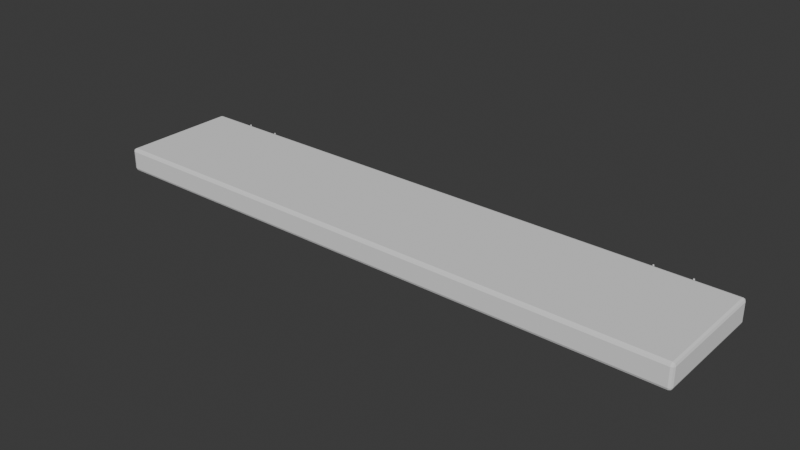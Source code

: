 # Source: shelf.blend  (saved by Blender 4.4.32; exported with 4.5.12 LTS)
import bpy
from mathutils import Matrix  # noqa: F401  (used for matrix-valued properties, if any)

bpy.ops.wm.read_factory_settings(use_empty=True)
scene = bpy.context.scene
scene.name = 'Scene'

# ---- collections
col_collection = bpy.data.collections.new('Collection'); scene.collection.children.link(col_collection)

# ---- world
world_world = bpy.data.worlds.new('World'); scene.world = world_world
world_world.use_nodes = True; world_world.node_tree.nodes.clear()
_N = world_world.node_tree.nodes; _L = world_world.node_tree.links
n0 = _N.new('ShaderNodeOutputWorld'); n0.name = 'World Output'; n0.location = (300, 300)
n1 = _N.new('ShaderNodeBackground'); n1.name = 'Background'; n1.location = (10, 300)
n1.inputs[0].default_value = (0.05088, 0.05088, 0.05088, 1.0)
_L.new(n1.outputs[0], n0.inputs[0])
n0.is_active_output = True
world_world.color = (0.05088, 0.05088, 0.05088)
world_world.use_sun_shadow = False
world_world.sun_shadow_jitter_overblur = 0.0

# ---- meshes
me_bord = bpy.data.meshes.new('bord')
me_bord.from_pydata([(-0.5, -0.2, -2.98e-08), (-0.5, -0.2, 0.04), (-0.5, 2.98e-08, -2.98e-08), (-0.5, 2.98e-08, 0.04), (0.5, -0.2, -2.98e-08), (0.5, -0.2, 0.04), (0.5, 2.98e-08, -2.98e-08), (0.5, 2.98e-08, 0.04)], [], [(0, 1, 3, 2), (2, 3, 7, 6), (6, 7, 5, 4), (4, 5, 1, 0), (2, 6, 4, 0), (7, 3, 1, 5)])
_uv = me_bord.uv_layers.new(name='UVMap')
_uv.uv.foreach_set('vector', [0.375, 0.0, 0.625, 0.0, 0.625, 0.25, 0.375, 0.25, 0.375, 0.25, 0.625, 0.25, 0.625, 0.5, 0.375, 0.5, 0.375, 0.5, 0.625, 0.5, 0.625, 0.75, 0.375, 0.75, 0.375, 0.75, 0.625, 0.75, 0.625, 1.0, 0.375, 1.0, 0.125, 0.5, 0.375, 0.5, 0.375, 0.75, 0.125, 0.75, 0.625, 0.5, 0.875, 0.5, 0.875, 0.75, 0.625, 0.75])
me_bord.update()
me_hanger = bpy.data.meshes.new('hanger')
me_hanger.from_pydata([(0.41, -0.01, 0.01), (0.44, -0.01, 0.01), (0.395, -0.01, 0.025), (0.395, -0.1, 0.025), (0.396, -0.01, 0.0249), (0.396, -0.1, 0.0249), (0.3969, -0.01, 0.02462), (0.3969, -0.1, 0.02462), (0.3978, -0.01, 0.02416), (0.3978, -0.1, 0.02416), (0.3985, -0.01, 0.02354), (0.3985, -0.1, 0.02354), (0.3992, -0.01, 0.02278), (0.3992, -0.1, 0.02278), (0.3996, -0.01, 0.02191), (0.3996, -0.1, 0.02191), (0.3999, -0.01, 0.02098), (0.3999, -0.1, 0.02098), (0.4, -0.01, 0.02), (0.4, -0.1, 0.02), (0.3999, -0.01, 0.01902), (0.3999, -0.1, 0.01902), (0.3996, -0.01, 0.01809), (0.3996, -0.1, 0.01809), (0.3992, -0.01, 0.01722), (0.3992, -0.1, 0.01722), (0.3985, -0.01, 0.01646), (0.3985, -0.1, 0.01646), (0.3978, -0.01, 0.01584), (0.3978, -0.1, 0.01584), (0.3969, -0.01, 0.01538), (0.3969, -0.1, 0.01538), (0.396, -0.01, 0.0151), (0.396, -0.1, 0.0151), (0.395, -0.01, 0.015), (0.395, -0.1, 0.015), (0.394, -0.01, 0.0151), (0.394, -0.1, 0.0151), (0.3931, -0.01, 0.01538), (0.3931, -0.1, 0.01538), (0.3922, -0.01, 0.01584), (0.3922, -0.1, 0.01584), (0.3915, -0.01, 0.01646), (0.3915, -0.1, 0.01646), (0.3908, -0.01, 0.01722), (0.3908, -0.1, 0.01722), (0.3904, -0.01, 0.01809), (0.3904, -0.1, 0.01809), (0.3901, -0.01, 0.01902), (0.3901, -0.1, 0.01902), (0.39, -0.01, 0.02), (0.39, -0.1, 0.02), (0.3901, -0.01, 0.02098), (0.3901, -0.1, 0.02098), (0.3904, -0.01, 0.02191), (0.3904, -0.1, 0.02191), (0.3908, -0.01, 0.02278), (0.3908, -0.1, 0.02278), (0.3915, -0.01, 0.02354), (0.3915, -0.1, 0.02354), (0.3922, -0.01, 0.02416), (0.3922, -0.1, 0.02416), (0.3931, -0.01, 0.02462), (0.3931, -0.1, 0.02462), (0.394, -0.01, 0.0249), (0.394, -0.1, 0.0249), (0.41, -0.01, 0.03), (0.38, -0.01, 0.01), (0.35, -0.01, 0.01), (0.35, -0.01, 0.03), (0.38, -0.01, 0.03), (0.3592, -0.01, 0.01607), (0.3561, -0.01, 0.01924), (0.357, -0.01, 0.017), (0.3561, -0.01, 0.02076), (0.3592, -0.01, 0.02393), (0.357, -0.01, 0.023), (0.3739, -0.01, 0.01924), (0.3708, -0.01, 0.01607), (0.373, -0.01, 0.017), (0.3708, -0.01, 0.02393), (0.3739, -0.01, 0.02076), (0.373, -0.01, 0.023), (0.44, -0.01, 0.03), (0.4192, -0.01, 0.01607), (0.4161, -0.01, 0.01924), (0.417, -0.01, 0.017), (0.4161, -0.01, 0.02076), (0.4192, -0.01, 0.02393), (0.417, -0.01, 0.023), (0.4339, -0.01, 0.01924), (0.4308, -0.01, 0.01607), (0.433, -0.01, 0.017), (0.4308, -0.01, 0.02393), (0.4339, -0.01, 0.02076), (0.433, -0.01, 0.023), (0.41, 9.313e-10, 0.01), (0.44, 9.313e-10, 0.01), (0.41, 9.313e-10, 0.03), (0.38, 9.313e-10, 0.01), (0.35, 9.313e-10, 0.01), (0.35, 9.313e-10, 0.03), (0.38, 9.313e-10, 0.03), (0.3592, 9.313e-10, 0.01607), (0.3561, 9.313e-10, 0.01924), (0.357, 9.313e-10, 0.017), (0.3561, 9.313e-10, 0.02076), (0.3592, 9.313e-10, 0.02393), (0.357, 9.313e-10, 0.023), (0.3739, 9.313e-10, 0.01924), (0.3708, 9.313e-10, 0.01607), (0.373, 9.313e-10, 0.017), (0.3708, 9.313e-10, 0.02393), (0.3739, 9.313e-10, 0.02076), (0.373, 9.313e-10, 0.023), (0.44, 9.313e-10, 0.03), (0.4192, 9.313e-10, 0.01607), (0.4161, 9.313e-10, 0.01924), (0.417, 9.313e-10, 0.017), (0.4161, 9.313e-10, 0.02076), (0.4192, 9.313e-10, 0.02393), (0.417, 9.313e-10, 0.023), (0.4339, 9.313e-10, 0.01924), (0.4308, 9.313e-10, 0.01607), (0.433, 9.313e-10, 0.017), (0.4308, 9.313e-10, 0.02393), (0.4339, 9.313e-10, 0.02076), (0.433, 9.313e-10, 0.023)], [], [(2, 3, 5, 4), (4, 5, 7, 6), (6, 7, 9, 8), (8, 9, 11, 10), (10, 11, 13, 12), (12, 13, 15, 14), (14, 15, 17, 16), (16, 17, 19, 18), (18, 19, 21, 20), (20, 21, 23, 22), (22, 23, 25, 24), (24, 25, 27, 26), (26, 27, 29, 28), (28, 29, 31, 30), (30, 31, 33, 32), (32, 33, 35, 34), (34, 35, 37, 36), (36, 37, 39, 38), (38, 39, 41, 40), (40, 41, 43, 42), (42, 43, 45, 44), (44, 45, 47, 46), (46, 47, 49, 48), (48, 49, 51, 50), (50, 51, 53, 52), (52, 53, 55, 54), (54, 55, 57, 56), (56, 57, 59, 58), (58, 59, 61, 60), (60, 61, 63, 62), (5, 3, 65, 63, 61, 59, 57, 55, 53, 51, 49, 47, 45, 43, 41, 39, 37, 35, 33, 31, 29, 27, 25, 23, 21, 19, 17, 15, 13, 11, 9, 7), (62, 63, 65, 64), (64, 65, 3, 2), (2, 4, 6, 8, 10, 12, 14, 16, 18, 20, 22, 24, 26, 28, 30, 32, 34, 36, 38, 40, 42, 44, 46, 48, 50, 52, 54, 56, 58, 60, 62, 64), (85, 0, 86), (66, 70, 67, 0), (72, 68, 73), (77, 79, 67), (71, 73, 68), (82, 70, 80), (75, 69, 76), (74, 76, 69), (82, 81, 70), (78, 67, 79), (68, 67, 78, 71), (69, 75, 80, 70), (68, 72, 74, 69), (70, 81, 77, 67), (90, 92, 1), (84, 86, 0), (95, 83, 93), (88, 66, 89), (87, 89, 66), (95, 94, 83), (91, 1, 92), (0, 1, 91, 84), (66, 88, 93, 83), (0, 85, 87, 66), (83, 94, 90, 1), (117, 118, 96), (98, 96, 99, 102), (104, 105, 100), (109, 99, 111), (103, 100, 105), (114, 112, 102), (107, 108, 101), (106, 101, 108), (114, 102, 113), (110, 111, 99), (100, 103, 110, 99), (101, 102, 112, 107), (100, 101, 106, 104), (102, 99, 109, 113), (122, 97, 124), (116, 96, 118), (127, 125, 115), (120, 121, 98), (119, 98, 121), (127, 115, 126), (123, 124, 97), (96, 116, 123, 97), (98, 115, 125, 120), (96, 98, 119, 117), (115, 97, 122, 126), (95, 127, 126, 94), (70, 102, 101, 69), (1, 97, 115, 83), (80, 112, 114, 82), (66, 98, 102, 70), (84, 116, 118, 86), (86, 118, 117, 85), (71, 103, 105, 73), (87, 119, 121, 89), (82, 114, 113, 81), (91, 123, 116, 84), (73, 105, 104, 72), (89, 121, 120, 88), (94, 126, 122, 90), (74, 106, 108, 76), (88, 120, 125, 93), (76, 108, 107, 75), (90, 122, 124, 92), (85, 117, 119, 87), (92, 124, 123, 91), (68, 100, 99, 67), (78, 110, 103, 71), (83, 115, 98, 66), (77, 109, 111, 79), (0, 96, 97, 1), (81, 113, 109, 77), (93, 125, 127, 95), (69, 101, 100, 68), (75, 107, 112, 80), (67, 99, 96, 0), (79, 111, 110, 78), (72, 104, 106, 74)])
_uv = me_hanger.uv_layers.new(name='UVMap')
_uv.uv.foreach_set('vector', [1.0, 0.5, 1.0, 1.0, 0.9688, 1.0, 0.9688, 0.5, 0.9688, 0.5, 0.9688, 1.0, 0.9375, 1.0, 0.9375, 0.5, 0.9375, 0.5, 0.9375, 1.0, 0.9062, 1.0, 0.9062, 0.5, 0.9062, 0.5, 0.9062, 1.0, 0.875, 1.0, 0.875, 0.5, 0.875, 0.5, 0.875, 1.0, 0.8438, 1.0, 0.8438, 0.5, 0.8438, 0.5, 0.8438, 1.0, 0.8125, 1.0, 0.8125, 0.5, 0.8125, 0.5, 0.8125, 1.0, 0.7812, 1.0, 0.7812, 0.5, 0.7812, 0.5, 0.7812, 1.0, 0.75, 1.0, 0.75, 0.5, 0.75, 0.5, 0.75, 1.0, 0.7188, 1.0, 0.7188, 0.5, 0.7188, 0.5, 0.7188, 1.0, 0.6875, 1.0, 0.6875, 0.5, 0.6875, 0.5, 0.6875, 1.0, 0.6562, 1.0, 0.6562, 0.5, 0.6562, 0.5, 0.6562, 1.0, 0.625, 1.0, 0.625, 0.5, 0.625, 0.5, 0.625, 1.0, 0.5938, 1.0, 0.5938, 0.5, 0.5938, 0.5, 0.5938, 1.0, 0.5625, 1.0, 0.5625, 0.5, 0.5625, 0.5, 0.5625, 1.0, 0.5312, 1.0, 0.5312, 0.5, 0.5312, 0.5, 0.5312, 1.0, 0.5, 1.0, 0.5, 0.5, 0.5, 0.5, 0.5, 1.0, 0.4688, 1.0, 0.4688, 0.5, 0.4688, 0.5, 0.4688, 1.0, 0.4375, 1.0, 0.4375, 0.5, 0.4375, 0.5, 0.4375, 1.0, 0.4062, 1.0, 0.4062, 0.5, 0.4062, 0.5, 0.4062, 1.0, 0.375, 1.0, 0.375, 0.5, 0.375, 0.5, 0.375, 1.0, 0.3438, 1.0, 0.3438, 0.5, 0.3438, 0.5, 0.3438, 1.0, 0.3125, 1.0, 0.3125, 0.5, 0.3125, 0.5, 0.3125, 1.0, 0.2812, 1.0, 0.2812, 0.5, 0.2812, 0.5, 0.2812, 1.0, 0.25, 1.0, 0.25, 0.5, 0.25, 0.5, 0.25, 1.0, 0.2188, 1.0, 0.2188, 0.5, 0.2188, 0.5, 0.2188, 1.0, 0.1875, 1.0, 0.1875, 0.5, 0.1875, 0.5, 0.1875, 1.0, 0.1562, 1.0, 0.1562, 0.5, 0.1562, 0.5, 0.1562, 1.0, 0.125, 1.0, 0.125, 0.5, 0.125, 0.5, 0.125, 1.0, 0.09375, 1.0, 0.09375, 0.5, 0.09375, 0.5, 0.09375, 1.0, 0.0625, 1.0, 0.0625, 0.5, 0.2968, 0.4854, 0.25, 0.49, 0.2032, 0.4854, 0.1582, 0.4717, 0.1167, 0.4496, 0.08029, 0.4197, 0.05045, 0.3833, 0.02827, 0.3418, 0.01461, 0.2968, 0.01, 0.25, 0.01461, 0.2032, 0.02827, 0.1582, 0.05045, 0.1167, 0.08029, 0.08029, 0.1167, 0.05045, 0.1582, 0.02827, 0.2032, 0.01461, 0.25, 0.01, 0.2968, 0.01461, 0.3418, 0.02827, 0.3833, 0.05045, 0.4197, 0.08029, 0.4496, 0.1167, 0.4717, 0.1582, 0.4854, 0.2032, 0.49, 0.25, 0.4854, 0.2968, 0.4717, 0.3418, 0.4496, 0.3833, 0.4197, 0.4197, 0.3833, 0.4496, 0.3418, 0.4717, 0.0625, 0.5, 0.0625, 1.0, 0.03125, 1.0, 0.03125, 0.5, 0.03125, 0.5, 0.03125, 1.0, 0.0, 1.0, 0.0, 0.5, 0.75, 0.49, 0.7968, 0.4854, 0.8418, 0.4717, 0.8833, 0.4496, 0.9197, 0.4197, 0.9496, 0.3833, 0.9717, 0.3418, 0.9854, 0.2968, 0.99, 0.25, 0.9854, 0.2032, 0.9717, 0.1582, 0.9496, 0.1167, 0.9197, 0.08029, 0.8833, 0.05045, 0.8418, 0.02827, 0.7968, 0.01461, 0.75, 0.01, 0.7032, 0.01461, 0.6582, 0.02827, 0.6167, 0.05045, 0.5803, 0.08029, 0.5504, 0.1167, 0.5283, 0.1582, 0.5146, 0.2032, 0.51, 0.25, 0.5146, 0.2968, 0.5283, 0.3418, 0.5504, 0.3833, 0.5803, 0.4197, 0.6167, 0.4496, 0.6582, 0.4717, 0.7032, 0.4854, 0.6081, 0.8846, 0.0, 0.0, 0.6056, 0.9125, 0.4583, 0.75, 0.5417, 0.75, 0.5417, 1.0, 0.4583, 1.0, 0.6081, 0.8846, 0.0, 0.0, 0.6056, 0.9125, 0.5585, 0.8846, 0.5611, 0.9125, 0.5417, 1.0, 0.5993, 0.9241, 0.6056, 0.9125, 0.0, 0.0, 0.5611, 0.8375, 0.0, 0.0, 0.5673, 0.8259, 0.5993, 0.8259, 0.0, 0.0, 0.6056, 0.8375, 0.6081, 0.8654, 0.6056, 0.8375, 0.0, 0.0, 0.5611, 0.8375, 0.5585, 0.8654, 0.5417, 0.75, 0.5673, 0.9241, 0.0, 0.0, 0.5611, 0.9125, 0.0, 0.0, 0.0, 0.0, 0.5673, 0.9241, 0.5993, 0.9241, 0.0, 0.0, 0.5993, 0.8259, 0.5673, 0.8259, 0.0, 0.0, 0.0, 0.0, 0.6081, 0.8846, 0.6081, 0.8654, 0.0, 0.0, 0.5417, 0.75, 0.5585, 0.8654, 0.5585, 0.8846, 0.5417, 1.0, 0.5585, 0.8846, 0.5611, 0.9125, 0.5417, 1.0, 0.5993, 0.9241, 0.6056, 0.9125, 0.0, 0.0, 0.5611, 0.8375, 0.0, 0.0, 0.5673, 0.8259, 0.5993, 0.8259, 0.0, 0.0, 0.6056, 0.8375, 0.6081, 0.8654, 0.6056, 0.8375, 0.0, 0.0, 0.5611, 0.8375, 0.5585, 0.8654, 0.5417, 0.75, 0.5673, 0.9241, 0.0, 0.0, 0.5611, 0.9125, 0.0, 0.0, 0.0, 0.0, 0.5673, 0.9241, 0.5993, 0.9241, 0.0, 0.0, 0.5993, 0.8259, 0.5673, 0.8259, 0.0, 0.0, 0.0, 0.0, 0.6081, 0.8846, 0.6081, 0.8654, 0.0, 0.0, 0.5417, 0.75, 0.5585, 0.8654, 0.5585, 0.8846, 0.5417, 1.0, 0.6081, 0.8846, 0.6056, 0.9125, 0.0, 0.0, 0.4583, 0.75, 0.4583, 1.0, 0.5417, 1.0, 0.5417, 0.75, 0.6081, 0.8846, 0.6056, 0.9125, 0.0, 0.0, 0.5585, 0.8846, 0.5417, 1.0, 0.5611, 0.9125, 0.5993, 0.9241, 0.0, 0.0, 0.6056, 0.9125, 0.5611, 0.8375, 0.5673, 0.8259, 0.0, 0.0, 0.5993, 0.8259, 0.6056, 0.8375, 0.0, 0.0, 0.6081, 0.8654, 0.0, 0.0, 0.6056, 0.8375, 0.5611, 0.8375, 0.5417, 0.75, 0.5585, 0.8654, 0.5673, 0.9241, 0.5611, 0.9125, 0.0, 0.0, 0.0, 0.0, 0.5993, 0.9241, 0.5673, 0.9241, 0.0, 0.0, 0.0, 0.0, 0.0, 0.0, 0.5673, 0.8259, 0.5993, 0.8259, 0.0, 0.0, 0.0, 0.0, 0.6081, 0.8654, 0.6081, 0.8846, 0.5417, 0.75, 0.5417, 1.0, 0.5585, 0.8846, 0.5585, 0.8654, 0.5585, 0.8846, 0.5417, 1.0, 0.5611, 0.9125, 0.5993, 0.9241, 0.0, 0.0, 0.6056, 0.9125, 0.5611, 0.8375, 0.5673, 0.8259, 0.0, 0.0, 0.5993, 0.8259, 0.6056, 0.8375, 0.0, 0.0, 0.6081, 0.8654, 0.0, 0.0, 0.6056, 0.8375, 0.5611, 0.8375, 0.5417, 0.75, 0.5585, 0.8654, 0.5673, 0.9241, 0.5611, 0.9125, 0.0, 0.0, 0.0, 0.0, 0.5993, 0.9241, 0.5673, 0.9241, 0.0, 0.0, 0.0, 0.0, 0.0, 0.0, 0.5673, 0.8259, 0.5993, 0.8259, 0.0, 0.0, 0.0, 0.0, 0.6081, 0.8654, 0.6081, 0.8846, 0.5417, 0.75, 0.5417, 1.0, 0.5585, 0.8846, 0.5585, 0.8654, 0.5611, 0.8375, 0.5611, 0.8375, 0.5585, 0.8654, 0.5585, 0.8654, 0.0, 0.0, 0.0, 0.0, 0.0, 0.0, 0.0, 0.0, 0.5417, 1.0, 0.5417, 1.0, 0.5417, 0.75, 0.5417, 0.75, 0.5673, 0.8259, 0.5673, 0.8259, 0.5611, 0.8375, 0.5611, 0.8375, 0.4583, 0.75, 0.4583, 0.75, 0.5417, 0.75, 0.5417, 0.75, 0.5993, 0.9241, 0.5993, 0.9241, 0.6056, 0.9125, 0.6056, 0.9125, 0.6056, 0.9125, 0.6056, 0.9125, 0.6081, 0.8846, 0.6081, 0.8846, 0.5993, 0.9241, 0.5993, 0.9241, 0.6056, 0.9125, 0.6056, 0.9125, 0.6081, 0.8654, 0.6081, 0.8654, 0.6056, 0.8375, 0.6056, 0.8375, 0.5611, 0.8375, 0.5611, 0.8375, 0.5585, 0.8654, 0.5585, 0.8654, 0.5673, 0.9241, 0.5673, 0.9241, 0.5993, 0.9241, 0.5993, 0.9241, 0.6056, 0.9125, 0.6056, 0.9125, 0.6081, 0.8846, 0.6081, 0.8846, 0.6056, 0.8375, 0.6056, 0.8375, 0.5993, 0.8259, 0.5993, 0.8259, 0.5585, 0.8654, 0.5585, 0.8654, 0.5585, 0.8846, 0.5585, 0.8846, 0.6081, 0.8654, 0.6081, 0.8654, 0.6056, 0.8375, 0.6056, 0.8375, 0.5993, 0.8259, 0.5993, 0.8259, 0.5673, 0.8259, 0.5673, 0.8259, 0.6056, 0.8375, 0.6056, 0.8375, 0.5993, 0.8259, 0.5993, 0.8259, 0.5585, 0.8846, 0.5585, 0.8846, 0.5611, 0.9125, 0.5611, 0.9125, 0.6081, 0.8846, 0.6081, 0.8846, 0.6081, 0.8654, 0.6081, 0.8654, 0.5611, 0.9125, 0.5611, 0.9125, 0.5673, 0.9241, 0.5673, 0.9241, 0.0, 0.0, 0.0, 0.0, 0.0, 0.0, 0.0, 0.0, 0.5673, 0.9241, 0.5673, 0.9241, 0.5993, 0.9241, 0.5993, 0.9241, 0.0, 0.0, 0.0, 0.0, 0.0, 0.0, 0.0, 0.0, 0.5585, 0.8846, 0.5585, 0.8846, 0.5611, 0.9125, 0.5611, 0.9125, 0.0, 0.0, 0.0, 0.0, 0.0, 0.0, 0.0, 0.0, 0.5585, 0.8654, 0.5585, 0.8654, 0.5585, 0.8846, 0.5585, 0.8846, 0.5673, 0.8259, 0.5673, 0.8259, 0.5611, 0.8375, 0.5611, 0.8375, 0.0, 0.0, 0.0, 0.0, 0.0, 0.0, 0.0, 0.0, 0.5993, 0.8259, 0.5993, 0.8259, 0.5673, 0.8259, 0.5673, 0.8259, 0.5417, 1.0, 0.5417, 1.0, 0.4583, 1.0, 0.4583, 1.0, 0.5611, 0.9125, 0.5611, 0.9125, 0.5673, 0.9241, 0.5673, 0.9241, 0.6081, 0.8846, 0.6081, 0.8846, 0.6081, 0.8654, 0.6081, 0.8654])
me_hanger.update()
me_circle = bpy.data.meshes.new('Circle')
me_circle.from_pydata([(1.49e-08, 0.005, 1.665e-16), (-0.0005141, 0.004974, 1.665e-16), (-0.001023, 0.004894, 1.665e-16), (-0.001521, 0.004763, 1.665e-16), (-0.002002, 0.004582, 1.665e-16), (-0.002463, 0.004351, 1.665e-16), (-0.002897, 0.004075, 1.665e-16), (-0.003301, 0.003756, 1.665e-16), (-0.003669, 0.003396, 1.665e-16), (-0.003999, 0.003001, 1.665e-16), (-0.004287, 0.002574, 1.665e-16), (-0.004528, 0.00212, 1.665e-16), (-0.004722, 0.001643, 1.665e-16), (-0.004866, 0.001148, 1.665e-16), (-0.004959, 0.000642, 1.665e-16), (-0.004998, 0.0001287, 1.665e-16), (-0.004985, -0.0003859, 1.665e-16), (-0.004919, -0.0008964, 1.665e-16), (-0.004801, -0.001397, 1.665e-16), (-0.004632, -0.001884, 1.665e-16), (-0.004413, -0.00235, 1.665e-16), (-0.004148, -0.002791, 1.665e-16), (-0.003839, -0.003203, 1.665e-16), (-0.00349, -0.003581, 1.665e-16), (-0.003103, -0.003921, 1.665e-16), (-0.002683, -0.004219, 1.665e-16), (-0.002235, -0.004472, 1.665e-16), (-0.001764, -0.004679, 1.665e-16), (-0.001273, -0.004835, 1.665e-16), (-0.0007694, -0.00494, 1.665e-16), (-0.0002574, -0.004993, 1.665e-16), (0.0002574, -0.004993, 1.665e-16), (0.0007695, -0.00494, 1.665e-16), (0.001273, -0.004835, 1.665e-16), (0.001764, -0.004679, 1.665e-16), (0.002235, -0.004472, 1.665e-16), (0.002683, -0.004219, 1.665e-16), (0.003103, -0.003921, 1.665e-16), (0.00349, -0.003581, 1.665e-16), (0.003839, -0.003203, 1.665e-16), (0.004148, -0.002791, 1.665e-16), (0.004413, -0.00235, 1.665e-16), (0.004632, -0.001884, 1.665e-16), (0.004801, -0.001397, 1.665e-16), (0.004919, -0.0008964, 1.665e-16), (0.004985, -0.0003859, 1.665e-16), (0.004998, 0.0001287, 1.665e-16), (0.004959, 0.000642, 1.665e-16), (0.004866, 0.001148, 1.665e-16), (0.004722, 0.001643, 1.665e-16), (0.004529, 0.00212, 1.665e-16), (0.004287, 0.002574, 1.665e-16), (0.003999, 0.003001, 1.665e-16), (0.003669, 0.003396, 1.665e-16), (0.003301, 0.003756, 1.665e-16), (0.002897, 0.004075, 1.665e-16), (0.002463, 0.004351, 1.665e-16), (0.002002, 0.004582, 1.665e-16), (0.001521, 0.004763, 1.665e-16), (0.001023, 0.004894, 1.665e-16), (0.0005141, 0.004974, 1.665e-16), (2.086e-08, 0.007, 1.443e-16), (-0.0007197, 0.006963, 1.443e-16), (-0.001432, 0.006852, 1.443e-16), (-0.002129, 0.006668, 1.443e-16), (-0.002803, 0.006414, 1.443e-16), (-0.003448, 0.006092, 1.443e-16), (-0.004056, 0.005705, 1.443e-16), (-0.004621, 0.005258, 1.443e-16), (-0.005137, 0.004755, 1.443e-16), (-0.005599, 0.004202, 1.443e-16), (-0.006001, 0.003604, 1.443e-16), (-0.00634, 0.002967, 1.443e-16), (-0.006611, 0.0023, 1.443e-16), (-0.006813, 0.001608, 1.443e-16), (-0.006942, 0.0008988, 1.443e-16), (-0.006998, 0.0001802, 1.443e-16), (-0.006979, -0.0005402, 1.443e-16), (-0.006887, -0.001255, 1.443e-16), (-0.006721, -0.001956, 1.443e-16), (-0.006484, -0.002637, 1.443e-16), (-0.006179, -0.00329, 1.443e-16), (-0.005808, -0.003908, 1.443e-16), (-0.005375, -0.004484, 1.443e-16), (-0.004886, -0.005013, 1.443e-16), (-0.004344, -0.005489, 1.443e-16), (-0.003757, -0.005906, 1.443e-16), (-0.00313, -0.006261, 1.443e-16), (-0.002469, -0.00655, 1.443e-16), (-0.001783, -0.006769, 1.443e-16), (-0.001077, -0.006917, 1.443e-16), (-0.0003603, -0.006991, 1.443e-16), (0.0003604, -0.006991, 1.443e-16), (0.001077, -0.006917, 1.443e-16), (0.001783, -0.006769, 1.443e-16), (0.002469, -0.00655, 1.443e-16), (0.00313, -0.006261, 1.443e-16), (0.003757, -0.005906, 1.443e-16), (0.004344, -0.005489, 1.443e-16), (0.004886, -0.005013, 1.443e-16), (0.005375, -0.004484, 1.443e-16), (0.005808, -0.003908, 1.443e-16), (0.006179, -0.00329, 1.443e-16), (0.006484, -0.002637, 1.443e-16), (0.006721, -0.001956, 1.443e-16), (0.006887, -0.001255, 1.443e-16), (0.006979, -0.0005402, 1.443e-16), (0.006998, 0.0001802, 1.443e-16), (0.006942, 0.0008988, 1.443e-16), (0.006813, 0.001608, 1.443e-16), (0.006611, 0.0023, 1.443e-16), (0.00634, 0.002967, 1.443e-16), (0.006001, 0.003604, 1.443e-16), (0.005599, 0.004202, 1.443e-16), (0.005137, 0.004755, 1.443e-16), (0.004621, 0.005258, 1.443e-16), (0.004056, 0.005705, 1.443e-16), (0.003448, 0.006092, 1.443e-16), (0.002803, 0.006414, 1.443e-16), (0.002129, 0.006668, 1.443e-16), (0.001432, 0.006852, 1.443e-16), (0.0007198, 0.006963, 1.443e-16), (-0.0009999, -0.003, -0.000502), (0.003, -0.001, -0.000502), (-0.0009999, 0.003, -0.000502), (0.001, 0.003, -0.000502), (-0.0009999, 0.02, -0.000502), (0.001, 0.02, -0.000502), (-0.0009999, -0.02, -0.000502), (0.001, -0.02, -0.000502), (0.02, -0.001, -0.000502), (0.02, 0.001, -0.000502), (-0.02, -0.001, -0.000502), (-0.02, 0.001, -0.000502), (0.003, 0.001, -0.000502), (-0.003, 0.001, -0.000502), (0.001, -0.003, -0.000502), (-0.003, -0.001, -0.000502), (1.49e-08, 0.005, 0.001), (-0.0005141, 0.004974, 0.001), (-0.001023, 0.004894, 0.001), (-0.001521, 0.004763, 0.001), (-0.002002, 0.004582, 0.001), (-0.002463, 0.004351, 0.001), (-0.002897, 0.004075, 0.001), (-0.003301, 0.003756, 0.001), (-0.003669, 0.003396, 0.001), (-0.003999, 0.003001, 0.001), (-0.004287, 0.002574, 0.001), (-0.004528, 0.00212, 0.001), (-0.004722, 0.001643, 0.001), (-0.004866, 0.001148, 0.001), (-0.004959, 0.000642, 0.001), (-0.004998, 0.0001287, 0.001), (-0.004985, -0.0003859, 0.001), (-0.004919, -0.0008964, 0.001), (-0.004801, -0.001397, 0.001), (-0.004632, -0.001884, 0.001), (-0.004413, -0.00235, 0.001), (-0.004148, -0.002791, 0.001), (-0.003839, -0.003203, 0.001), (-0.00349, -0.003581, 0.001), (-0.003103, -0.003921, 0.001), (-0.002683, -0.004219, 0.001), (-0.002235, -0.004472, 0.001), (-0.001764, -0.004679, 0.001), (-0.001273, -0.004835, 0.001), (-0.0007694, -0.00494, 0.001), (-0.0002574, -0.004993, 0.001), (0.0002574, -0.004993, 0.001), (0.0007695, -0.00494, 0.001), (0.001273, -0.004835, 0.001), (0.001764, -0.004679, 0.001), (0.002235, -0.004472, 0.001), (0.002683, -0.004219, 0.001), (0.003103, -0.003921, 0.001), (0.00349, -0.003581, 0.001), (0.003839, -0.003203, 0.001), (0.004148, -0.002791, 0.001), (0.004413, -0.00235, 0.001), (0.004632, -0.001884, 0.001), (0.004801, -0.001397, 0.001), (0.004919, -0.0008964, 0.001), (0.004985, -0.0003859, 0.001), (0.004998, 0.0001287, 0.001), (0.004959, 0.000642, 0.001), (0.004866, 0.001148, 0.001), (0.004722, 0.001643, 0.001), (0.004529, 0.00212, 0.001), (0.004287, 0.002574, 0.001), (0.003999, 0.003001, 0.001), (0.003669, 0.003396, 0.001), (0.003301, 0.003756, 0.001), (0.002897, 0.004075, 0.001), (0.002463, 0.004351, 0.001), (0.002002, 0.004582, 0.001), (0.001521, 0.004763, 0.001), (0.001023, 0.004894, 0.001), (0.0005141, 0.004974, 0.001), (2.086e-08, 0.007, 0.001), (-0.0007197, 0.006963, 0.001), (-0.001432, 0.006852, 0.001), (-0.002129, 0.006668, 0.001), (-0.002803, 0.006414, 0.001), (-0.003448, 0.006092, 0.001), (-0.004056, 0.005705, 0.001), (-0.004621, 0.005258, 0.001), (-0.005137, 0.004755, 0.001), (-0.005599, 0.004202, 0.001), (-0.006001, 0.003604, 0.001), (-0.00634, 0.002967, 0.001), (-0.006611, 0.0023, 0.001), (-0.006813, 0.001608, 0.001), (-0.006942, 0.0008988, 0.001), (-0.006998, 0.0001802, 0.001), (-0.006979, -0.0005402, 0.001), (-0.006887, -0.001255, 0.001), (-0.006721, -0.001956, 0.001), (-0.006484, -0.002637, 0.001), (-0.006179, -0.00329, 0.001), (-0.005808, -0.003908, 0.001), (-0.005375, -0.004484, 0.001), (-0.004886, -0.005013, 0.001), (-0.004344, -0.005489, 0.001), (-0.003757, -0.005906, 0.001), (-0.00313, -0.006261, 0.001), (-0.002469, -0.00655, 0.001), (-0.001783, -0.006769, 0.001), (-0.001077, -0.006917, 0.001), (-0.0003603, -0.006991, 0.001), (0.0003604, -0.006991, 0.001), (0.001077, -0.006917, 0.001), (0.001783, -0.006769, 0.001), (0.002469, -0.00655, 0.001), (0.00313, -0.006261, 0.001), (0.003757, -0.005906, 0.001), (0.004344, -0.005489, 0.001), (0.004886, -0.005013, 0.001), (0.005375, -0.004484, 0.001), (0.005808, -0.003908, 0.001), (0.006179, -0.00329, 0.001), (0.006484, -0.002637, 0.001), (0.006721, -0.001956, 0.001), (0.006887, -0.001255, 0.001), (0.006979, -0.0005402, 0.001), (0.006998, 0.0001802, 0.001), (0.006942, 0.0008988, 0.001), (0.006813, 0.001608, 0.001), (0.006611, 0.0023, 0.001), (0.00634, 0.002967, 0.001), (0.006001, 0.003604, 0.001), (0.005599, 0.004202, 0.001), (0.005137, 0.004755, 0.001), (0.004621, 0.005258, 0.001), (0.004056, 0.005705, 0.001), (0.003448, 0.006092, 0.001), (0.002803, 0.006414, 0.001), (0.002129, 0.006668, 0.001), (0.001432, 0.006852, 0.001), (0.0007198, 0.006963, 0.001), (-0.0009999, -0.003, 0.000498), (0.003, -0.001, 0.000498), (-0.0009999, 0.003, 0.000498), (0.001, 0.003, 0.000498), (-0.0009999, 0.02, 0.000498), (0.001, 0.02, 0.000498), (-0.0009999, -0.02, 0.000498), (0.001, -0.02, 0.000498), (0.02, -0.001, 0.000498), (0.02, 0.001, 0.000498), (-0.02, -0.001, 0.000498), (-0.02, 0.001, 0.000498), (0.003, 0.001, 0.000498), (-0.003, 0.001, 0.000498), (0.001, -0.003, 0.000498), (-0.003, -0.001, 0.000498)], [], [(45, 46, 107, 106), (19, 20, 81, 80), (46, 47, 108, 107), (20, 21, 82, 81), (47, 48, 109, 108), (21, 22, 83, 82), (48, 49, 110, 109), (22, 23, 84, 83), (49, 50, 111, 110), (23, 24, 85, 84), (50, 51, 112, 111), (24, 25, 86, 85), (51, 52, 113, 112), (25, 26, 87, 86), (52, 53, 114, 113), (26, 27, 88, 87), (0, 1, 62, 61), (53, 54, 115, 114), (27, 28, 89, 88), (1, 2, 63, 62), (54, 55, 116, 115), (28, 29, 90, 89), (2, 3, 64, 63), (55, 56, 117, 116), (29, 30, 91, 90), (3, 4, 65, 64), (56, 57, 118, 117), (30, 31, 92, 91), (4, 5, 66, 65), (57, 58, 119, 118), (31, 32, 93, 92), (5, 6, 67, 66), (58, 59, 120, 119), (32, 33, 94, 93), (6, 7, 68, 67), (59, 60, 121, 120), (33, 34, 95, 94), (7, 8, 69, 68), (60, 0, 61, 121), (34, 35, 96, 95), (8, 9, 70, 69), (35, 36, 97, 96), (9, 10, 71, 70), (36, 37, 98, 97), (10, 11, 72, 71), (37, 38, 99, 98), (11, 12, 73, 72), (38, 39, 100, 99), (12, 13, 74, 73), (39, 40, 101, 100), (13, 14, 75, 74), (40, 41, 102, 101), (14, 15, 76, 75), (41, 42, 103, 102), (15, 16, 77, 76), (42, 43, 104, 103), (16, 17, 78, 77), (43, 44, 105, 104), (17, 18, 79, 78), (44, 45, 106, 105), (18, 19, 80, 79), (124, 126, 127, 125), (136, 129, 128, 122), (134, 131, 130, 123), (137, 132, 133, 135), (183, 244, 245, 184), (157, 218, 219, 158), (184, 245, 246, 185), (158, 219, 220, 159), (185, 246, 247, 186), (159, 220, 221, 160), (186, 247, 248, 187), (160, 221, 222, 161), (187, 248, 249, 188), (161, 222, 223, 162), (188, 249, 250, 189), (162, 223, 224, 163), (189, 250, 251, 190), (163, 224, 225, 164), (190, 251, 252, 191), (164, 225, 226, 165), (138, 199, 200, 139), (191, 252, 253, 192), (165, 226, 227, 166), (139, 200, 201, 140), (192, 253, 254, 193), (166, 227, 228, 167), (140, 201, 202, 141), (193, 254, 255, 194), (167, 228, 229, 168), (141, 202, 203, 142), (194, 255, 256, 195), (168, 229, 230, 169), (142, 203, 204, 143), (195, 256, 257, 196), (169, 230, 231, 170), (143, 204, 205, 144), (196, 257, 258, 197), (170, 231, 232, 171), (144, 205, 206, 145), (197, 258, 259, 198), (171, 232, 233, 172), (145, 206, 207, 146), (198, 259, 199, 138), (172, 233, 234, 173), (146, 207, 208, 147), (173, 234, 235, 174), (147, 208, 209, 148), (174, 235, 236, 175), (148, 209, 210, 149), (175, 236, 237, 176), (149, 210, 211, 150), (176, 237, 238, 177), (150, 211, 212, 151), (177, 238, 239, 178), (151, 212, 213, 152), (178, 239, 240, 179), (152, 213, 214, 153), (179, 240, 241, 180), (153, 214, 215, 154), (180, 241, 242, 181), (154, 215, 216, 155), (181, 242, 243, 182), (155, 216, 217, 156), (182, 243, 244, 183), (156, 217, 218, 157), (262, 263, 265, 264), (274, 260, 266, 267), (272, 261, 268, 269), (275, 273, 271, 270), (97, 235, 234, 96), (45, 183, 184, 46), (98, 236, 235, 97), (46, 184, 185, 47), (99, 237, 236, 98), (47, 185, 186, 48), (100, 238, 237, 99), (48, 186, 187, 49), (101, 239, 238, 100), (49, 187, 188, 50), (102, 240, 239, 101), (50, 188, 189, 51), (103, 241, 240, 102), (51, 189, 190, 52), (0, 138, 139, 1), (104, 242, 241, 103), (52, 190, 191, 53), (1, 139, 140, 2), (105, 243, 242, 104), (53, 191, 192, 54), (2, 140, 141, 3), (106, 244, 243, 105), (54, 192, 193, 55), (3, 141, 142, 4), (107, 245, 244, 106), (55, 193, 194, 56), (4, 142, 143, 5), (108, 246, 245, 107), (56, 194, 195, 57), (5, 143, 144, 6), (109, 247, 246, 108), (57, 195, 196, 58), (6, 144, 145, 7), (110, 248, 247, 109), (58, 196, 197, 59), (7, 145, 146, 8), (111, 249, 248, 110), (59, 197, 198, 60), (8, 146, 147, 9), (112, 250, 249, 111), (60, 198, 138, 0), (9, 147, 148, 10), (113, 251, 250, 112), (62, 200, 199, 61), (10, 148, 149, 11), (114, 252, 251, 113), (63, 201, 200, 62), (11, 149, 150, 12), (115, 253, 252, 114), (64, 202, 201, 63), (12, 150, 151, 13), (116, 254, 253, 115), (65, 203, 202, 64), (13, 151, 152, 14), (117, 255, 254, 116), (66, 204, 203, 65), (14, 152, 153, 15), (118, 256, 255, 117), (67, 205, 204, 66), (15, 153, 154, 16), (119, 257, 256, 118), (68, 206, 205, 67), (16, 154, 155, 17), (120, 258, 257, 119), (69, 207, 206, 68), (17, 155, 156, 18), (121, 259, 258, 120), (70, 208, 207, 69), (18, 156, 157, 19), (61, 199, 259, 121), (71, 209, 208, 70), (19, 157, 158, 20), (72, 210, 209, 71), (20, 158, 159, 21), (73, 211, 210, 72), (21, 159, 160, 22), (74, 212, 211, 73), (22, 160, 161, 23), (75, 213, 212, 74), (23, 161, 162, 24), (76, 214, 213, 75), (24, 162, 163, 25), (77, 215, 214, 76), (25, 163, 164, 26), (78, 216, 215, 77), (26, 164, 165, 27), (79, 217, 216, 78), (27, 165, 166, 28), (80, 218, 217, 79), (28, 166, 167, 29), (81, 219, 218, 80), (137, 135, 273, 275), (29, 167, 168, 30), (82, 220, 219, 81), (136, 122, 260, 274), (30, 168, 169, 31), (83, 221, 220, 82), (134, 123, 261, 272), (31, 169, 170, 32), (84, 222, 221, 83), (124, 125, 263, 262), (32, 170, 171, 33), (85, 223, 222, 84), (127, 126, 264, 265), (33, 171, 172, 34), (86, 224, 223, 85), (125, 127, 265, 263), (34, 172, 173, 35), (87, 225, 224, 86), (126, 124, 262, 264), (35, 173, 174, 36), (88, 226, 225, 87), (128, 129, 267, 266), (36, 174, 175, 37), (89, 227, 226, 88), (122, 128, 266, 260), (37, 175, 176, 38), (90, 228, 227, 89), (129, 136, 274, 267), (38, 176, 177, 39), (91, 229, 228, 90), (130, 131, 269, 268), (39, 177, 178, 40), (92, 230, 229, 91), (123, 130, 268, 261), (40, 178, 179, 41), (93, 231, 230, 92), (131, 134, 272, 269), (41, 179, 180, 42), (94, 232, 231, 93), (133, 132, 270, 271), (42, 180, 181, 43), (95, 233, 232, 94), (135, 133, 271, 273), (43, 181, 182, 44), (96, 234, 233, 95), (132, 137, 275, 270), (44, 182, 183, 45)])
_uv = me_circle.uv_layers.new(name='UVMap')
_uv.uv.foreach_set('vector', [0.0, 0.0, 0.0, 0.0, 0.0, 0.0, 0.0, 0.0, 0.0, 0.0, 0.0, 0.0, 0.0, 0.0, 0.0, 0.0, 0.0, 0.0, 0.0, 0.0, 0.0, 0.0, 0.0, 0.0, 0.0, 0.0, 0.0, 0.0, 0.0, 0.0, 0.0, 0.0, 0.0, 0.0, 0.0, 0.0, 0.0, 0.0, 0.0, 0.0, 0.0, 0.0, 0.0, 0.0, 0.0, 0.0, 0.0, 0.0, 0.0, 0.0, 0.0, 0.0, 0.0, 0.0, 0.0, 0.0, 0.0, 0.0, 0.0, 0.0, 0.0, 0.0, 0.0, 0.0, 0.0, 0.0, 0.0, 0.0, 0.0, 0.0, 0.0, 0.0, 0.0, 0.0, 0.0, 0.0, 0.0, 0.0, 0.0, 0.0, 0.0, 0.0, 0.0, 0.0, 0.0, 0.0, 0.0, 0.0, 0.0, 0.0, 0.0, 0.0, 0.0, 0.0, 0.0, 0.0, 0.0, 0.0, 0.0, 0.0, 0.0, 0.0, 0.0, 0.0, 0.0, 0.0, 0.0, 0.0, 0.0, 0.0, 0.0, 0.0, 0.0, 0.0, 0.0, 0.0, 0.0, 0.0, 0.0, 0.0, 0.0, 0.0, 0.0, 0.0, 0.0, 0.0, 0.0, 0.0, 0.0, 0.0, 0.0, 0.0, 0.0, 0.0, 0.0, 0.0, 0.0, 0.0, 0.0, 0.0, 0.0, 0.0, 0.0, 0.0, 0.0, 0.0, 0.0, 0.0, 0.0, 0.0, 0.0, 0.0, 0.0, 0.0, 0.0, 0.0, 0.0, 0.0, 0.0, 0.0, 0.0, 0.0, 0.0, 0.0, 0.0, 0.0, 0.0, 0.0, 0.0, 0.0, 0.0, 0.0, 0.0, 0.0, 0.0, 0.0, 0.0, 0.0, 0.0, 0.0, 0.0, 0.0, 0.0, 0.0, 0.0, 0.0, 0.0, 0.0, 0.0, 0.0, 0.0, 0.0, 0.0, 0.0, 0.0, 0.0, 0.0, 0.0, 0.0, 0.0, 0.0, 0.0, 0.0, 0.0, 0.0, 0.0, 0.0, 0.0, 0.0, 0.0, 0.0, 0.0, 0.0, 0.0, 0.0, 0.0, 0.0, 0.0, 0.0, 0.0, 0.0, 0.0, 0.0, 0.0, 0.0, 0.0, 0.0, 0.0, 0.0, 0.0, 0.0, 0.0, 0.0, 0.0, 0.0, 0.0, 0.0, 0.0, 0.0, 0.0, 0.0, 0.0, 0.0, 0.0, 0.0, 0.0, 0.0, 0.0, 0.0, 0.0, 0.0, 0.0, 0.0, 0.0, 0.0, 0.0, 0.0, 0.0, 0.0, 0.0, 0.0, 0.0, 0.0, 0.0, 0.0, 0.0, 0.0, 0.0, 0.0, 0.0, 0.0, 0.0, 0.0, 0.0, 0.0, 0.0, 0.0, 0.0, 0.0, 0.0, 0.0, 0.0, 0.0, 0.0, 0.0, 0.0, 0.0, 0.0, 0.0, 0.0, 0.0, 0.0, 0.0, 0.0, 0.0, 0.0, 0.0, 0.0, 0.0, 0.0, 0.0, 0.0, 0.0, 0.0, 0.0, 0.0, 0.0, 0.0, 0.0, 0.0, 0.0, 0.0, 0.0, 0.0, 0.0, 0.0, 0.0, 0.0, 0.0, 0.0, 0.0, 0.0, 0.0, 0.0, 0.0, 0.0, 0.0, 0.0, 0.0, 0.0, 0.0, 0.0, 0.0, 0.0, 0.0, 0.0, 0.0, 0.0, 0.0, 0.0, 0.0, 0.0, 0.0, 0.0, 0.0, 0.0, 0.0, 0.0, 0.0, 0.0, 0.0, 0.0, 0.0, 0.0, 0.0, 0.0, 0.0, 0.0, 0.0, 0.0, 0.0, 0.0, 0.0, 0.0, 0.0, 0.0, 0.0, 0.0, 0.0, 0.0, 0.0, 0.0, 0.0, 0.0, 0.0, 0.0, 0.0, 0.0, 0.0, 0.0, 0.0, 0.0, 0.0, 0.0, 0.0, 0.0, 0.0, 0.0, 0.0, 0.0, 0.0, 0.0, 0.0, 0.0, 0.0, 0.0, 0.0, 0.0, 0.0, 0.0, 0.0, 0.0, 0.0, 0.0, 0.0, 0.0, 0.0, 0.0, 0.0, 0.0, 0.0, 0.0, 0.0, 0.0, 0.0, 0.0, 0.0, 0.0, 0.0, 0.0, 0.0, 0.0, 0.0, 0.0, 0.0, 0.0, 0.0, 0.0, 0.0, 0.0, 0.0, 0.0, 0.0, 0.0, 0.0, 0.0, 0.0, 0.0, 0.0, 0.0, 0.0, 0.0, 0.0, 0.0, 0.0, 0.0, 0.0, 0.0, 0.0, 0.0, 0.0, 0.0, 0.0, 0.0, 0.0, 0.0, 0.0, 0.0, 0.0, 0.0, 0.0, 0.0, 0.0, 0.0, 0.0, 0.0, 0.0, 0.0, 0.0, 0.0, 0.0, 0.0, 0.0, 0.0, 0.0, 0.0, 0.0, 0.0, 0.0, 0.0, 0.0, 0.0, 0.0, 0.0, 0.0, 0.0, 0.0, 0.0, 0.0, 1.0, 0.0, 1.0, 1.0, 1.0, 1.0, 1.0, 1.0, 0.0, 1.0, 0.0, 0.0, 0.0, 0.0, 0.0, 1.0, 1.0, 1.0, 1.0, 1.0, 0.0, 1.0, 0.0, 0.0, 0.0, 0.0, 0.0, 0.0, 1.0, 0.0, 1.0, 0.0, 0.0, 0.0, 0.0, 0.0, 0.0, 0.0, 0.0, 0.0, 0.0, 0.0, 0.0, 0.0, 0.0, 0.0, 0.0, 0.0, 0.0, 0.0, 0.0, 0.0, 0.0, 0.0, 0.0, 0.0, 0.0, 0.0, 0.0, 0.0, 0.0, 0.0, 0.0, 0.0, 0.0, 0.0, 0.0, 0.0, 0.0, 0.0, 0.0, 0.0, 0.0, 0.0, 0.0, 0.0, 0.0, 0.0, 0.0, 0.0, 0.0, 0.0, 0.0, 0.0, 0.0, 0.0, 0.0, 0.0, 0.0, 0.0, 0.0, 0.0, 0.0, 0.0, 0.0, 0.0, 0.0, 0.0, 0.0, 0.0, 0.0, 0.0, 0.0, 0.0, 0.0, 0.0, 0.0, 0.0, 0.0, 0.0, 0.0, 0.0, 0.0, 0.0, 0.0, 0.0, 0.0, 0.0, 0.0, 0.0, 0.0, 0.0, 0.0, 0.0, 0.0, 0.0, 0.0, 0.0, 0.0, 0.0, 0.0, 0.0, 0.0, 0.0, 0.0, 0.0, 0.0, 0.0, 0.0, 0.0, 0.0, 0.0, 0.0, 0.0, 0.0, 0.0, 0.0, 0.0, 0.0, 0.0, 0.0, 0.0, 0.0, 0.0, 0.0, 0.0, 0.0, 0.0, 0.0, 0.0, 0.0, 0.0, 0.0, 0.0, 0.0, 0.0, 0.0, 0.0, 0.0, 0.0, 0.0, 0.0, 0.0, 0.0, 0.0, 0.0, 0.0, 0.0, 0.0, 0.0, 0.0, 0.0, 0.0, 0.0, 0.0, 0.0, 0.0, 0.0, 0.0, 0.0, 0.0, 0.0, 0.0, 0.0, 0.0, 0.0, 0.0, 0.0, 0.0, 0.0, 0.0, 0.0, 0.0, 0.0, 0.0, 0.0, 0.0, 0.0, 0.0, 0.0, 0.0, 0.0, 0.0, 0.0, 0.0, 0.0, 0.0, 0.0, 0.0, 0.0, 0.0, 0.0, 0.0, 0.0, 0.0, 0.0, 0.0, 0.0, 0.0, 0.0, 0.0, 0.0, 0.0, 0.0, 0.0, 0.0, 0.0, 0.0, 0.0, 0.0, 0.0, 0.0, 0.0, 0.0, 0.0, 0.0, 0.0, 0.0, 0.0, 0.0, 0.0, 0.0, 0.0, 0.0, 0.0, 0.0, 0.0, 0.0, 0.0, 0.0, 0.0, 0.0, 0.0, 0.0, 0.0, 0.0, 0.0, 0.0, 0.0, 0.0, 0.0, 0.0, 0.0, 0.0, 0.0, 0.0, 0.0, 0.0, 0.0, 0.0, 0.0, 0.0, 0.0, 0.0, 0.0, 0.0, 0.0, 0.0, 0.0, 0.0, 0.0, 0.0, 0.0, 0.0, 0.0, 0.0, 0.0, 0.0, 0.0, 0.0, 0.0, 0.0, 0.0, 0.0, 0.0, 0.0, 0.0, 0.0, 0.0, 0.0, 0.0, 0.0, 0.0, 0.0, 0.0, 0.0, 0.0, 0.0, 0.0, 0.0, 0.0, 0.0, 0.0, 0.0, 0.0, 0.0, 0.0, 0.0, 0.0, 0.0, 0.0, 0.0, 0.0, 0.0, 0.0, 0.0, 0.0, 0.0, 0.0, 0.0, 0.0, 0.0, 0.0, 0.0, 0.0, 0.0, 0.0, 0.0, 0.0, 0.0, 0.0, 0.0, 0.0, 0.0, 0.0, 0.0, 0.0, 0.0, 0.0, 0.0, 0.0, 0.0, 0.0, 0.0, 0.0, 0.0, 0.0, 0.0, 0.0, 0.0, 0.0, 0.0, 0.0, 0.0, 0.0, 0.0, 0.0, 0.0, 0.0, 0.0, 0.0, 0.0, 0.0, 0.0, 0.0, 0.0, 0.0, 0.0, 0.0, 0.0, 0.0, 0.0, 0.0, 0.0, 0.0, 0.0, 0.0, 0.0, 0.0, 0.0, 0.0, 0.0, 0.0, 0.0, 0.0, 0.0, 0.0, 0.0, 0.0, 0.0, 0.0, 0.0, 0.0, 0.0, 0.0, 0.0, 0.0, 0.0, 0.0, 0.0, 0.0, 0.0, 0.0, 0.0, 0.0, 0.0, 0.0, 0.0, 0.0, 0.0, 0.0, 0.0, 0.0, 0.0, 0.0, 0.0, 0.0, 0.0, 0.0, 0.0, 0.0, 0.0, 0.0, 0.0, 0.0, 0.0, 0.0, 0.0, 0.0, 0.0, 0.0, 0.0, 0.0, 0.0, 0.0, 0.0, 0.0, 0.0, 0.0, 0.0, 0.0, 0.0, 0.0, 0.0, 0.0, 0.0, 0.0, 0.0, 0.0, 0.0, 0.0, 0.0, 0.0, 0.0, 0.0, 0.0, 0.0, 0.0, 0.0, 0.0, 0.0, 0.0, 0.0, 0.0, 0.0, 0.0, 0.0, 0.0, 0.0, 0.0, 0.0, 0.0, 0.0, 0.0, 0.0, 0.0, 0.0, 0.0, 0.0, 0.0, 0.0, 0.0, 0.0, 0.0, 0.0, 0.0, 0.0, 0.0, 0.0, 0.0, 0.0, 0.0, 0.0, 0.0, 0.0, 0.0, 0.0, 0.0, 0.0, 0.0, 1.0, 1.0, 1.0, 1.0, 1.0, 0.0, 1.0, 1.0, 0.0, 0.0, 0.0, 0.0, 0.0, 1.0, 0.0, 1.0, 1.0, 1.0, 0.0, 1.0, 0.0, 1.0, 1.0, 0.0, 0.0, 0.0, 1.0, 0.0, 1.0, 0.0, 0.0, 0.0, 0.0, 0.0, 0.0, 0.0, 0.0, 0.0, 0.0, 0.0, 0.0, 0.0, 0.0, 0.0, 0.0, 0.0, 0.0, 0.0, 0.0, 0.0, 0.0, 0.0, 0.0, 0.0, 0.0, 0.0, 0.0, 0.0, 0.0, 0.0, 0.0, 0.0, 0.0, 0.0, 0.0, 0.0, 0.0, 0.0, 0.0, 0.0, 0.0, 0.0, 0.0, 0.0, 0.0, 0.0, 0.0, 0.0, 0.0, 0.0, 0.0, 0.0, 0.0, 0.0, 0.0, 0.0, 0.0, 0.0, 0.0, 0.0, 0.0, 0.0, 0.0, 0.0, 0.0, 0.0, 0.0, 0.0, 0.0, 0.0, 0.0, 0.0, 0.0, 0.0, 0.0, 0.0, 0.0, 0.0, 0.0, 0.0, 0.0, 0.0, 0.0, 0.0, 0.0, 0.0, 0.0, 0.0, 0.0, 0.0, 0.0, 0.0, 0.0, 0.0, 0.0, 0.0, 0.0, 0.0, 0.0, 0.0, 0.0, 0.0, 0.0, 0.0, 0.0, 0.0, 0.0, 0.0, 0.0, 0.0, 0.0, 0.0, 0.0, 0.0, 0.0, 0.0, 0.0, 0.0, 0.0, 0.0, 0.0, 0.0, 0.0, 0.0, 0.0, 0.0, 0.0, 0.0, 0.0, 0.0, 0.0, 0.0, 0.0, 0.0, 0.0, 0.0, 0.0, 0.0, 0.0, 0.0, 0.0, 0.0, 0.0, 0.0, 0.0, 0.0, 0.0, 0.0, 0.0, 0.0, 0.0, 0.0, 0.0, 0.0, 0.0, 0.0, 0.0, 0.0, 0.0, 0.0, 0.0, 0.0, 0.0, 0.0, 0.0, 0.0, 0.0, 0.0, 0.0, 0.0, 0.0, 0.0, 0.0, 0.0, 0.0, 0.0, 0.0, 0.0, 0.0, 0.0, 0.0, 0.0, 0.0, 0.0, 0.0, 0.0, 0.0, 0.0, 0.0, 0.0, 0.0, 0.0, 0.0, 0.0, 0.0, 0.0, 0.0, 0.0, 0.0, 0.0, 0.0, 0.0, 0.0, 0.0, 0.0, 0.0, 0.0, 0.0, 0.0, 0.0, 0.0, 0.0, 0.0, 0.0, 0.0, 0.0, 0.0, 0.0, 0.0, 0.0, 0.0, 0.0, 0.0, 0.0, 0.0, 0.0, 0.0, 0.0, 0.0, 0.0, 0.0, 0.0, 0.0, 0.0, 0.0, 0.0, 0.0, 0.0, 0.0, 0.0, 0.0, 0.0, 0.0, 0.0, 0.0, 0.0, 0.0, 0.0, 0.0, 0.0, 0.0, 0.0, 0.0, 0.0, 0.0, 0.0, 0.0, 0.0, 0.0, 0.0, 0.0, 0.0, 0.0, 0.0, 0.0, 0.0, 0.0, 0.0, 0.0, 0.0, 0.0, 0.0, 0.0, 0.0, 0.0, 0.0, 0.0, 0.0, 0.0, 0.0, 0.0, 0.0, 0.0, 0.0, 0.0, 0.0, 0.0, 0.0, 0.0, 0.0, 0.0, 0.0, 0.0, 0.0, 0.0, 0.0, 0.0, 0.0, 0.0, 0.0, 0.0, 0.0, 0.0, 0.0, 0.0, 0.0, 0.0, 0.0, 0.0, 0.0, 0.0, 0.0, 0.0, 0.0, 0.0, 0.0, 0.0, 0.0, 0.0, 0.0, 0.0, 0.0, 0.0, 0.0, 0.0, 0.0, 0.0, 0.0, 0.0, 0.0, 0.0, 0.0, 0.0, 0.0, 0.0, 0.0, 0.0, 0.0, 0.0, 0.0, 0.0, 0.0, 0.0, 0.0, 0.0, 0.0, 0.0, 0.0, 0.0, 0.0, 0.0, 0.0, 0.0, 0.0, 0.0, 0.0, 0.0, 0.0, 0.0, 0.0, 0.0, 0.0, 0.0, 0.0, 0.0, 0.0, 0.0, 0.0, 0.0, 0.0, 0.0, 0.0, 0.0, 0.0, 0.0, 0.0, 0.0, 0.0, 0.0, 0.0, 0.0, 0.0, 0.0, 0.0, 0.0, 0.0, 0.0, 0.0, 0.0, 0.0, 0.0, 0.0, 0.0, 0.0, 0.0, 0.0, 0.0, 0.0, 0.0, 0.0, 0.0, 0.0, 0.0, 0.0, 0.0, 0.0, 0.0, 0.0, 0.0, 0.0, 0.0, 0.0, 0.0, 0.0, 0.0, 0.0, 0.0, 0.0, 0.0, 0.0, 0.0, 0.0, 0.0, 0.0, 0.0, 0.0, 0.0, 0.0, 0.0, 0.0, 0.0, 0.0, 0.0, 0.0, 0.0, 0.0, 0.0, 0.0, 0.0, 0.0, 0.0, 0.0, 0.0, 0.0, 0.0, 0.0, 0.0, 0.0, 0.0, 0.0, 0.0, 0.0, 0.0, 0.0, 0.0, 0.0, 0.0, 0.0, 0.0, 0.0, 0.0, 0.0, 0.0, 0.0, 0.0, 0.0, 0.0, 0.0, 0.0, 0.0, 0.0, 0.0, 0.0, 0.0, 0.0, 0.0, 0.0, 0.0, 0.0, 0.0, 0.0, 0.0, 0.0, 0.0, 0.0, 0.0, 0.0, 0.0, 0.0, 0.0, 0.0, 0.0, 0.0, 0.0, 0.0, 0.0, 0.0, 0.0, 0.0, 0.0, 0.0, 0.0, 0.0, 0.0, 0.0, 0.0, 0.0, 0.0, 0.0, 0.0, 0.0, 0.0, 0.0, 0.0, 0.0, 0.0, 0.0, 0.0, 0.0, 0.0, 0.0, 0.0, 0.0, 0.0, 0.0, 0.0, 0.0, 0.0, 0.0, 0.0, 0.0, 0.0, 0.0, 0.0, 0.0, 0.0, 0.0, 0.0, 0.0, 0.0, 0.0, 0.0, 0.0, 0.0, 0.0, 0.0, 0.0, 0.0, 0.0, 0.0, 0.0, 0.0, 0.0, 0.0, 0.0, 0.0, 0.0, 0.0, 0.0, 0.0, 0.0, 0.0, 0.0, 0.0, 0.0, 0.0, 0.0, 0.0, 0.0, 0.0, 0.0, 0.0, 0.0, 0.0, 0.0, 0.0, 0.0, 0.0, 0.0, 0.0, 0.0, 0.0, 0.0, 0.0, 0.0, 0.0, 0.0, 0.0, 0.0, 0.0, 0.0, 0.0, 0.0, 0.0, 0.0, 0.0, 0.0, 0.0, 0.0, 0.0, 0.0, 0.0, 0.0, 0.0, 0.0, 0.0, 0.0, 0.0, 0.0, 0.0, 0.0, 0.0, 0.0, 0.0, 0.0, 0.0, 0.0, 0.0, 0.0, 0.0, 0.0, 0.0, 0.0, 0.0, 0.0, 0.0, 0.0, 0.0, 0.0, 0.0, 0.0, 0.0, 0.0, 0.0, 0.0, 0.0, 0.0, 0.0, 0.0, 0.0, 0.0, 0.0, 0.0, 0.0, 0.0, 0.0, 0.0, 0.0, 0.0, 0.0, 0.0, 0.0, 0.0, 0.0, 0.0, 0.0, 0.0, 0.0, 0.0, 0.0, 0.0, 0.0, 0.0, 0.0, 0.0, 0.0, 0.0, 0.0, 0.0, 0.0, 0.0, 0.0, 0.0, 0.0, 0.0, 0.0, 0.0, 0.0, 0.0, 0.0, 0.0, 0.0, 0.0, 0.0, 0.0, 0.0, 0.0, 0.0, 0.0, 0.0, 0.0, 0.0, 0.0, 0.0, 0.0, 0.0, 0.0, 0.0, 0.0, 0.0, 0.0, 0.0, 0.0, 0.0, 0.0, 0.0, 0.0, 0.0, 0.0, 0.0, 0.0, 0.0, 0.0, 0.0, 0.0, 0.0, 0.0, 0.0, 0.0, 0.0, 0.0, 0.0, 0.0, 0.0, 0.0, 0.0, 0.0, 0.0, 0.0, 0.0, 0.0, 0.0, 1.0, 0.0, 1.0, 0.0, 0.0, 0.0, 0.0, 0.0, 0.0, 0.0, 0.0, 0.0, 0.0, 0.0, 0.0, 0.0, 0.0, 0.0, 0.0, 0.0, 0.0, 1.0, 0.0, 0.0, 0.0, 0.0, 0.0, 1.0, 0.0, 0.0, 0.0, 0.0, 0.0, 0.0, 0.0, 0.0, 0.0, 0.0, 0.0, 0.0, 0.0, 0.0, 0.0, 0.0, 0.0, 1.0, 1.0, 1.0, 0.0, 1.0, 0.0, 1.0, 1.0, 0.0, 0.0, 0.0, 0.0, 0.0, 0.0, 0.0, 0.0, 0.0, 0.0, 0.0, 0.0, 0.0, 0.0, 0.0, 0.0, 0.0, 1.0, 1.0, 1.0, 1.0, 1.0, 0.0, 1.0, 0.0, 0.0, 0.0, 0.0, 0.0, 0.0, 0.0, 0.0, 0.0, 0.0, 0.0, 0.0, 0.0, 0.0, 0.0, 0.0, 1.0, 1.0, 0.0, 1.0, 0.0, 1.0, 1.0, 1.0, 0.0, 0.0, 0.0, 0.0, 0.0, 0.0, 0.0, 0.0, 0.0, 0.0, 0.0, 0.0, 0.0, 0.0, 0.0, 0.0, 1.0, 1.0, 1.0, 1.0, 1.0, 1.0, 1.0, 1.0, 0.0, 0.0, 0.0, 0.0, 0.0, 0.0, 0.0, 0.0, 0.0, 0.0, 0.0, 0.0, 0.0, 0.0, 0.0, 0.0, 0.0, 1.0, 0.0, 1.0, 0.0, 1.0, 0.0, 1.0, 0.0, 0.0, 0.0, 0.0, 0.0, 0.0, 0.0, 0.0, 0.0, 0.0, 0.0, 0.0, 0.0, 0.0, 0.0, 0.0, 0.0, 0.0, 1.0, 0.0, 1.0, 0.0, 0.0, 0.0, 0.0, 0.0, 0.0, 0.0, 0.0, 0.0, 0.0, 0.0, 0.0, 0.0, 0.0, 0.0, 0.0, 0.0, 0.0, 0.0, 0.0, 0.0, 0.0, 0.0, 0.0, 0.0, 0.0, 0.0, 0.0, 0.0, 0.0, 0.0, 0.0, 0.0, 0.0, 0.0, 0.0, 0.0, 0.0, 0.0, 0.0, 0.0, 0.0, 0.0, 1.0, 0.0, 1.0, 0.0, 1.0, 0.0, 1.0, 0.0, 0.0, 0.0, 0.0, 0.0, 0.0, 0.0, 0.0, 0.0, 0.0, 0.0, 0.0, 0.0, 0.0, 0.0, 0.0, 0.0, 1.0, 0.0, 1.0, 1.0, 1.0, 1.0, 1.0, 0.0, 0.0, 0.0, 0.0, 0.0, 0.0, 0.0, 0.0, 0.0, 0.0, 0.0, 0.0, 0.0, 0.0, 0.0, 0.0, 0.0, 1.0, 0.0, 1.0, 0.0, 1.0, 0.0, 1.0, 0.0, 0.0, 0.0, 0.0, 0.0, 0.0, 0.0, 0.0, 0.0, 0.0, 0.0, 0.0, 0.0, 0.0, 0.0, 0.0, 0.0, 1.0, 1.0, 1.0, 1.0, 1.0, 1.0, 1.0, 1.0, 0.0, 0.0, 0.0, 0.0, 0.0, 0.0, 0.0, 0.0, 0.0, 0.0, 0.0, 0.0, 0.0, 0.0, 0.0, 0.0, 0.0, 1.0, 0.0, 0.0, 0.0, 0.0, 0.0, 1.0, 0.0, 0.0, 0.0, 0.0, 0.0, 0.0, 0.0, 0.0, 0.0, 0.0, 0.0, 0.0, 0.0, 0.0, 0.0, 0.0, 0.0, 1.0, 0.0, 1.0, 0.0, 1.0, 0.0, 1.0, 0.0, 0.0, 0.0, 0.0, 0.0, 0.0, 0.0, 0.0, 0.0, 0.0, 0.0, 0.0, 0.0, 0.0, 0.0, 0.0, 0.0, 0.0, 0.0, 0.0, 0.0, 0.0, 0.0, 0.0, 0.0, 0.0, 0.0, 0.0, 0.0, 0.0, 0.0, 0.0])
me_circle.update()

# ---- objects
ob_bord = bpy.data.objects.new('bord', me_bord)
ob_hanger = bpy.data.objects.new('hanger', me_hanger)
ob_drill_mark = bpy.data.objects.new('drill Mark', me_circle)
ob_drill_mark_001 = bpy.data.objects.new('drill Mark.001', me_circle)
ob_drill_mark_002 = bpy.data.objects.new('drill Mark.002', me_circle)
ob_drill_mark_003 = bpy.data.objects.new('drill Mark.003', me_circle)

# ---- transforms, parenting, visibility, modifiers, constraints
ob_bord.location = (0.0, 0.0, 0.0)
_m = ob_bord.modifiers.new('Bevel', 'BEVEL')
_m.width = 0.005
_m.width_pct = 0.005
_m.segments = 2
ob_hanger.location = (0.0, 0.0, 0.0)
_m = ob_hanger.modifiers.new('Mirror', 'MIRROR')
ob_drill_mark.location = (0.425, 0.0, 0.02)
ob_drill_mark.rotation_euler = (1.571, 2.22e-16, 2.22e-16)
ob_drill_mark_001.location = (0.365, 0.0, 0.02)
ob_drill_mark_001.rotation_euler = (1.571, 2.22e-16, 2.22e-16)
ob_drill_mark_002.location = (-0.365, 0.0, 0.02)
ob_drill_mark_002.rotation_euler = (1.571, 2.22e-16, 2.22e-16)
ob_drill_mark_003.location = (-0.425, 0.0, 0.02)
ob_drill_mark_003.rotation_euler = (1.571, 2.22e-16, 2.22e-16)

# ---- collection membership
col_collection.objects.link(ob_bord)
col_collection.objects.link(ob_hanger)
col_collection.objects.link(ob_drill_mark)
col_collection.objects.link(ob_drill_mark_001)
col_collection.objects.link(ob_drill_mark_002)
col_collection.objects.link(ob_drill_mark_003)

# ---- scene / render settings (as saved in the file)
scene.frame_start = 1; scene.frame_end = 250; scene.frame_set(1)
scene.render.engine = 'BLENDER_EEVEE_NEXT'
scene.cycles.sampling_pattern = 'TABULATED_SOBOL'
bpy.context.view_layer.update()

# ---- added for rendering (the .blend has no active camera and no usable light): camera, sun
cam_auto = bpy.data.cameras.new('AutoCamera')
cam_auto.lens = 50.0
cam_auto.sensor_width = 36.0
cam_auto.clip_end = 1000.0
ob_auto_camera = bpy.data.objects.new('AutoCamera', cam_auto)
scene.collection.objects.link(ob_auto_camera)
ob_auto_camera.location = (0.944364, -1.23299, 0.775491)
ob_auto_camera.rotation_euler = (1.09748, -7.21219e-08, 0.694738)
scene.camera = ob_auto_camera
light_auto_sun = bpy.data.lights.new('AutoSun', 'SUN')
light_auto_sun.energy = 3.0
light_auto_sun.angle = 0.0523599
ob_auto_sun = bpy.data.objects.new('AutoSun', light_auto_sun)
scene.collection.objects.link(ob_auto_sun)
ob_auto_sun.rotation_euler = (0.872665, 0.174533, 0.523599)
bpy.context.view_layer.update()
